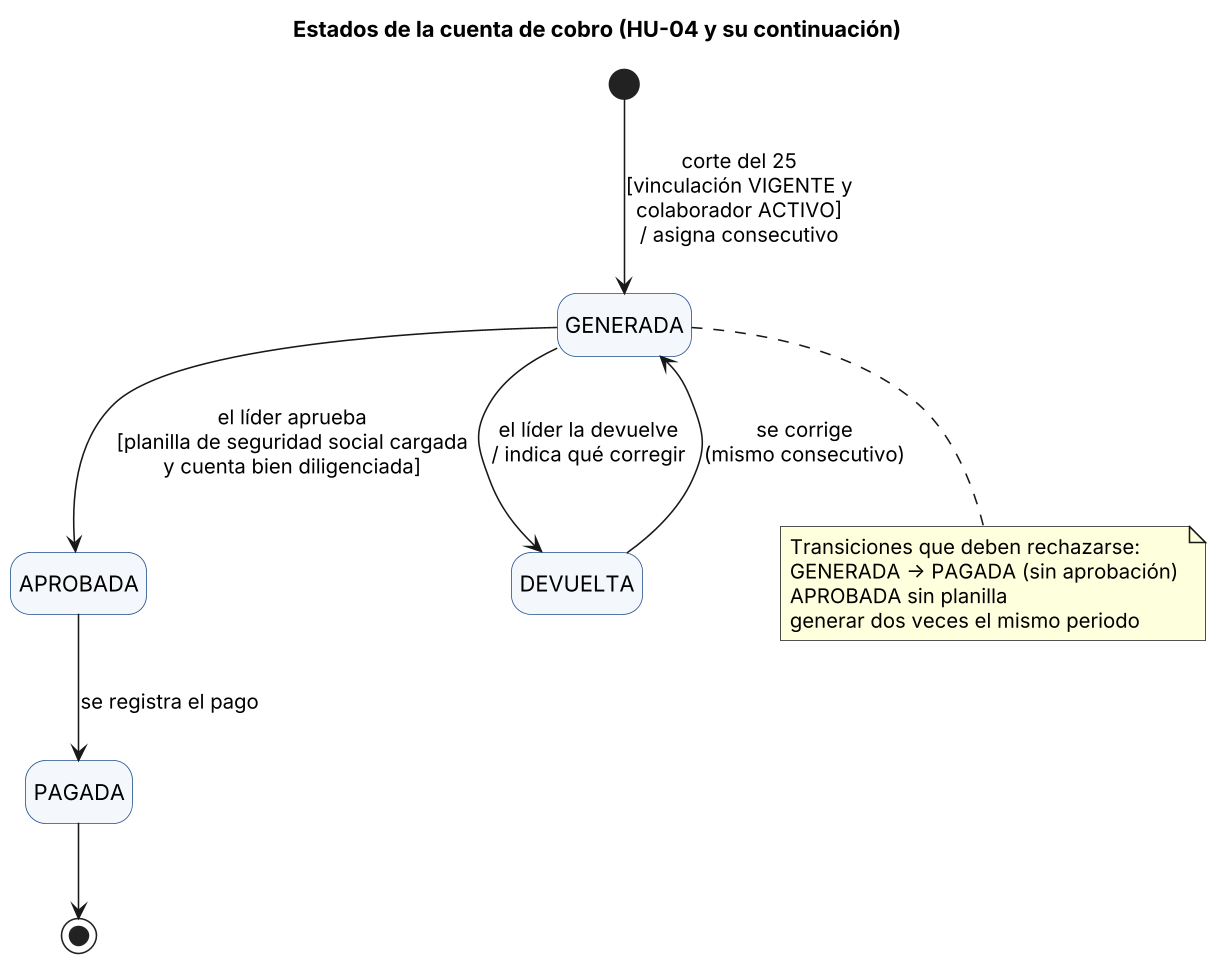

The diagram above was rendered by PlantUML. Its source (embedded in the PNG):
@startuml
skinparam dpi 150
skinparam defaultFontName Arial
skinparam shadowing false
hide empty description
skinparam state {
  BackgroundColor #F4F7FB
  BorderColor #1F4E8C
}
title Estados de la cuenta de cobro (HU-04 y su continuación)
[*] --> GENERADA : corte del 25\n[vinculación VIGENTE y\ncolaborador ACTIVO]\n/ asigna consecutivo
GENERADA --> APROBADA : el líder aprueba\n[planilla de seguridad social cargada\ny cuenta bien diligenciada]
GENERADA --> DEVUELTA : el líder la devuelve\n/ indica qué corregir
DEVUELTA --> GENERADA : se corrige\n(mismo consecutivo)
APROBADA --> PAGADA : se registra el pago
PAGADA --> [*]
note bottom of GENERADA
  Transiciones que deben rechazarse:
  GENERADA -> PAGADA (sin aprobación)
  APROBADA sin planilla
  generar dos veces el mismo periodo
end note
@enduml